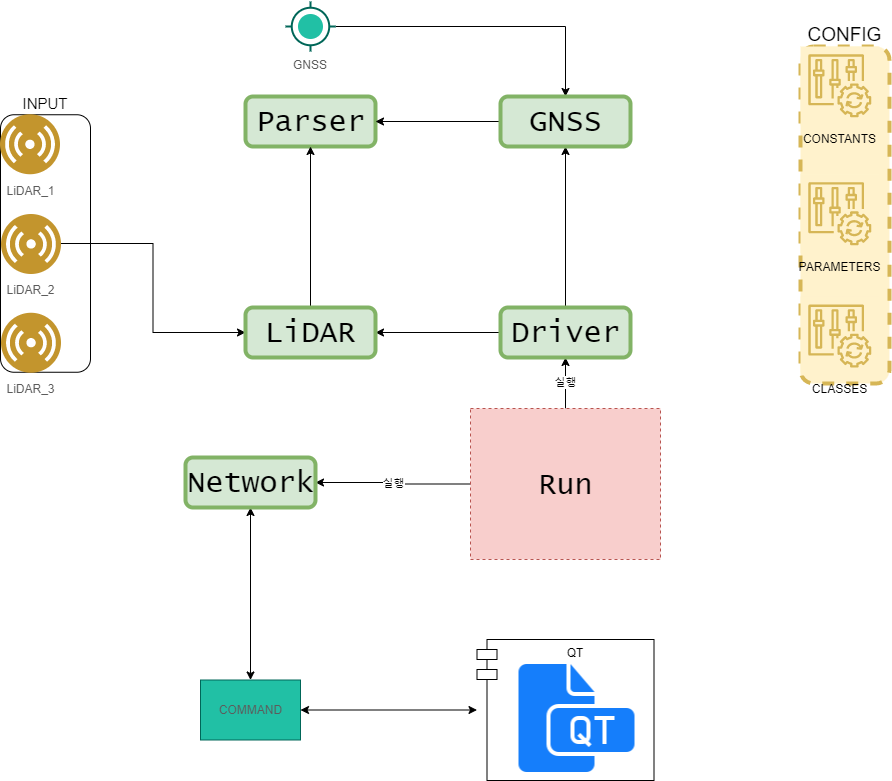

The diagram above was exported from draw.io. Its source (the exported page's mxGraphModel, read from the mxfile embedded in the PNG):
<mxGraphModel dx="1376" dy="763" grid="0" gridSize="10" guides="1" tooltips="1" connect="1" arrows="1" fold="1" page="1" pageScale="1" pageWidth="1169" pageHeight="827" background="#FFFFFF" math="0" shadow="0">
  <root>
    <mxCell id="0" />
    <mxCell id="1" parent="0" />
    <mxCell id="71YVFFqXKAptWdsgfSc4-15" style="edgeStyle=orthogonalEdgeStyle;rounded=0;fillStyle=auto;orthogonalLoop=1;jettySize=auto;html=1;fontSize=15;startArrow=classic;startFill=1;fillColor=#0F0F0F;exitX=0.5;exitY=0;exitDx=0;exitDy=0;" parent="1" source="2Omy0BylaVcC0pyDajyV-1" target="TkOCYC-e7rnZNU868Qej-10" edge="1">
      <mxGeometry relative="1" as="geometry" />
    </mxCell>
    <mxCell id="TkOCYC-e7rnZNU868Qej-21" style="edgeStyle=orthogonalEdgeStyle;rounded=0;orthogonalLoop=1;jettySize=auto;html=1;startArrow=classic;startFill=1;endArrow=classic;endFill=1;" edge="1" parent="1" source="2Omy0BylaVcC0pyDajyV-1" target="XiD-Bj61NbAXc0QbHCFP-1">
      <mxGeometry relative="1" as="geometry" />
    </mxCell>
    <mxCell id="2Omy0BylaVcC0pyDajyV-1" value="COMMAND" style="html=1;dashed=0;whitespace=wrap;fillColor=#21C0A5;strokeColor=#006658;fontColor=#5C5C5C;" parent="1" vertex="1">
      <mxGeometry x="380" y="693.5" width="100" height="60" as="geometry" />
    </mxCell>
    <mxCell id="TkOCYC-e7rnZNU868Qej-2" value="실행" style="edgeStyle=orthogonalEdgeStyle;rounded=0;orthogonalLoop=1;jettySize=auto;html=1;" edge="1" parent="1" source="2Omy0BylaVcC0pyDajyV-3" target="TkOCYC-e7rnZNU868Qej-1">
      <mxGeometry relative="1" as="geometry" />
    </mxCell>
    <mxCell id="TkOCYC-e7rnZNU868Qej-11" value="실행" style="edgeStyle=orthogonalEdgeStyle;rounded=0;orthogonalLoop=1;jettySize=auto;html=1;startArrow=none;startFill=0;endArrow=classic;endFill=1;" edge="1" parent="1" source="2Omy0BylaVcC0pyDajyV-3" target="TkOCYC-e7rnZNU868Qej-10">
      <mxGeometry relative="1" as="geometry" />
    </mxCell>
    <mxCell id="2Omy0BylaVcC0pyDajyV-3" value="Run" style="html=1;dashed=1;whitespace=wrap;fillColor=#f8cecc;strokeColor=#b85450;fontSize=30;fontFamily=Lucida Console;" parent="1" vertex="1">
      <mxGeometry x="650" y="422" width="190" height="151" as="geometry" />
    </mxCell>
    <mxCell id="TkOCYC-e7rnZNU868Qej-5" style="edgeStyle=orthogonalEdgeStyle;rounded=0;orthogonalLoop=1;jettySize=auto;html=1;startArrow=none;startFill=0;endArrow=classic;endFill=1;" edge="1" parent="1" source="2Omy0BylaVcC0pyDajyV-7" target="TkOCYC-e7rnZNU868Qej-15">
      <mxGeometry relative="1" as="geometry" />
    </mxCell>
    <mxCell id="2Omy0BylaVcC0pyDajyV-7" value="GNSS" style="dashed=0;aspect=fixed;verticalLabelPosition=bottom;verticalAlign=top;align=center;shape=mxgraph.gmdl.gps;strokeColor=#006658;fillColor=#21C0A5;shadow=0;strokeWidth=2;sketch=0;fontColor=#5C5C5C;" parent="1" vertex="1">
      <mxGeometry x="465" y="15" width="50" height="50" as="geometry" />
    </mxCell>
    <mxCell id="2Omy0BylaVcC0pyDajyV-11" value="CONFIG" style="group;strokeWidth=4;perimeterSpacing=1;dashed=1;rounded=1;glass=0;verticalAlign=bottom;horizontal=1;fontSize=19;labelPosition=center;verticalLabelPosition=top;align=center;fillColor=#fff2cc;strokeColor=#d6b656;shadow=0;sketch=0;" parent="1" vertex="1" connectable="0">
      <mxGeometry x="980" y="60" width="88.92" height="337" as="geometry" />
    </mxCell>
    <mxCell id="2Omy0BylaVcC0pyDajyV-8" value="CONSTANTS" style="sketch=0;points=[[0,0,0],[0.25,0,0],[0.5,0,0],[0.75,0,0],[1,0,0],[0,1,0],[0.25,1,0],[0.5,1,0],[0.75,1,0],[1,1,0],[0,0.25,0],[0,0.5,0],[0,0.75,0],[1,0.25,0],[1,0.5,0],[1,0.75,0]];points=[[0,0,0],[0.25,0,0],[0.5,0,0],[0.75,0,0],[1,0,0],[0,1,0],[0.25,1,0],[0.5,1,0],[0.75,1,0],[1,1,0],[0,0.25,0],[0,0.5,0],[0,0.75,0],[1,0.25,0],[1,0.5,0],[1,0.75,0]];outlineConnect=0;gradientDirection=north;fillColor=#fff2cc;strokeColor=#d6b656;dashed=0;verticalLabelPosition=bottom;verticalAlign=top;align=center;html=1;fontSize=12;fontStyle=0;aspect=fixed;shape=mxgraph.aws4.resourceIcon;resIcon=mxgraph.aws4.config;" parent="2Omy0BylaVcC0pyDajyV-11" vertex="1">
      <mxGeometry width="78.67342403017356" height="78.67342403017356" as="geometry" />
    </mxCell>
    <mxCell id="2Omy0BylaVcC0pyDajyV-9" value="PARAMETERS" style="sketch=0;points=[[0,0,0],[0.25,0,0],[0.5,0,0],[0.75,0,0],[1,0,0],[0,1,0],[0.25,1,0],[0.5,1,0],[0.75,1,0],[1,1,0],[0,0.25,0],[0,0.5,0],[0,0.75,0],[1,0.25,0],[1,0.5,0],[1,0.75,0]];points=[[0,0,0],[0.25,0,0],[0.5,0,0],[0.75,0,0],[1,0,0],[0,1,0],[0.25,1,0],[0.5,1,0],[0.75,1,0],[1,1,0],[0,0.25,0],[0,0.5,0],[0,0.75,0],[1,0.25,0],[1,0.5,0],[1,0.75,0]];outlineConnect=0;gradientDirection=north;fillColor=#fff2cc;strokeColor=#d6b656;dashed=0;verticalLabelPosition=bottom;verticalAlign=top;align=center;html=1;fontSize=12;fontStyle=0;aspect=fixed;shape=mxgraph.aws4.resourceIcon;resIcon=mxgraph.aws4.config;" parent="2Omy0BylaVcC0pyDajyV-11" vertex="1">
      <mxGeometry y="127.90429042904297" width="78.67342403017356" height="78.67342403017356" as="geometry" />
    </mxCell>
    <mxCell id="2Omy0BylaVcC0pyDajyV-10" value="CLASSES" style="sketch=0;points=[[0,0,0],[0.25,0,0],[0.5,0,0],[0.75,0,0],[1,0,0],[0,1,0],[0.25,1,0],[0.5,1,0],[0.75,1,0],[1,1,0],[0,0.25,0],[0,0.5,0],[0,0.75,0],[1,0.25,0],[1,0.5,0],[1,0.75,0]];points=[[0,0,0],[0.25,0,0],[0.5,0,0],[0.75,0,0],[1,0,0],[0,1,0],[0.25,1,0],[0.5,1,0],[0.75,1,0],[1,1,0],[0,0.25,0],[0,0.5,0],[0,0.75,0],[1,0.25,0],[1,0.5,0],[1,0.75,0]];outlineConnect=0;gradientDirection=north;fillColor=#fff2cc;strokeColor=#d6b656;dashed=0;verticalLabelPosition=bottom;verticalAlign=top;align=center;html=1;fontSize=12;fontStyle=0;aspect=fixed;shape=mxgraph.aws4.resourceIcon;resIcon=mxgraph.aws4.config;" parent="2Omy0BylaVcC0pyDajyV-11" vertex="1">
      <mxGeometry y="250.24752475247536" width="78.67342403017356" height="78.67342403017356" as="geometry" />
    </mxCell>
    <mxCell id="71YVFFqXKAptWdsgfSc4-10" value="" style="edgeStyle=orthogonalEdgeStyle;rounded=0;orthogonalLoop=1;jettySize=auto;html=1;fontSize=15;startArrow=classic;startFill=1;endArrow=none;endFill=0;entryX=0;entryY=0.5;entryDx=0;entryDy=0;" parent="1" source="TkOCYC-e7rnZNU868Qej-14" target="2Omy0BylaVcC0pyDajyV-4" edge="1">
      <mxGeometry relative="1" as="geometry">
        <mxPoint x="235" y="233" as="targetPoint" />
        <mxPoint x="416" y="204" as="sourcePoint" />
      </mxGeometry>
    </mxCell>
    <mxCell id="2Omy0BylaVcC0pyDajyV-13" value="Parser" style="html=1;dashed=0;whitespace=wrap;rounded=1;shadow=0;glass=0;sketch=0;strokeColor=#82b366;strokeWidth=4;fontFamily=Lucida Console;fontSize=30;fillColor=#d5e8d4;" parent="1" vertex="1">
      <mxGeometry x="425" y="110" width="130" height="50" as="geometry" />
    </mxCell>
    <mxCell id="XiD-Bj61NbAXc0QbHCFP-3" value="" style="group" parent="1" vertex="1" connectable="0">
      <mxGeometry x="656.5" y="653" width="177" height="141" as="geometry" />
    </mxCell>
    <mxCell id="XiD-Bj61NbAXc0QbHCFP-1" value="QT" style="shape=module;align=left;spacingLeft=20;align=center;verticalAlign=top;container=1;" parent="XiD-Bj61NbAXc0QbHCFP-3" vertex="1">
      <mxGeometry width="177" height="141" as="geometry">
        <mxRectangle width="92" height="26" as="alternateBounds" />
      </mxGeometry>
    </mxCell>
    <mxCell id="71YVFFqXKAptWdsgfSc4-12" value="" style="shape=image;html=1;verticalAlign=top;verticalLabelPosition=bottom;labelBackgroundColor=#ffffff;imageAspect=0;aspect=fixed;image=https://cdn1.iconfinder.com/data/icons/hawcons/32/699764-icon-118-document-file-qt-128.png;rounded=1;fontSize=15;strokeColor=default;" parent="XiD-Bj61NbAXc0QbHCFP-3" vertex="1">
      <mxGeometry x="34" y="13" width="128" height="128" as="geometry" />
    </mxCell>
    <mxCell id="TkOCYC-e7rnZNU868Qej-16" style="edgeStyle=orthogonalEdgeStyle;rounded=0;orthogonalLoop=1;jettySize=auto;html=1;startArrow=none;startFill=0;endArrow=classic;endFill=1;" edge="1" parent="1" source="TkOCYC-e7rnZNU868Qej-1" target="TkOCYC-e7rnZNU868Qej-15">
      <mxGeometry relative="1" as="geometry" />
    </mxCell>
    <mxCell id="TkOCYC-e7rnZNU868Qej-20" style="edgeStyle=orthogonalEdgeStyle;rounded=0;orthogonalLoop=1;jettySize=auto;html=1;startArrow=none;startFill=0;endArrow=classic;endFill=1;" edge="1" parent="1" source="TkOCYC-e7rnZNU868Qej-1" target="TkOCYC-e7rnZNU868Qej-14">
      <mxGeometry relative="1" as="geometry" />
    </mxCell>
    <mxCell id="TkOCYC-e7rnZNU868Qej-1" value="Driver" style="html=1;dashed=0;whitespace=wrap;rounded=1;shadow=0;glass=0;sketch=0;strokeColor=#82b366;strokeWidth=4;fontFamily=Lucida Console;fontSize=30;fillColor=#d5e8d4;" vertex="1" parent="1">
      <mxGeometry x="680" y="321" width="130" height="50" as="geometry" />
    </mxCell>
    <mxCell id="TkOCYC-e7rnZNU868Qej-3" value="" style="group" vertex="1" connectable="0" parent="1">
      <mxGeometry x="180" y="128.25" width="90" height="257.5" as="geometry" />
    </mxCell>
    <mxCell id="71YVFFqXKAptWdsgfSc4-6" value="INPUT" style="group;strokeColor=default;rounded=1;labelPosition=center;verticalLabelPosition=top;align=center;verticalAlign=bottom;fontSize=15;container=0;" parent="TkOCYC-e7rnZNU868Qej-3" vertex="1" connectable="0">
      <mxGeometry width="90" height="257.5" as="geometry" />
    </mxCell>
    <mxCell id="2Omy0BylaVcC0pyDajyV-4" value="LiDAR_2" style="aspect=fixed;perimeter=ellipsePerimeter;html=1;align=center;shadow=0;dashed=0;fontSize=12;spacingTop=3;image;image=img/lib/ibm/users/sensor.svg;direction=west;fillColor=#21C0A5;strokeColor=#006658;fontColor=#5C5C5C;container=0;" parent="TkOCYC-e7rnZNU868Qej-3" vertex="1">
      <mxGeometry y="98.75" width="60" height="60" as="geometry" />
    </mxCell>
    <mxCell id="2Omy0BylaVcC0pyDajyV-5" value="LiDAR_1" style="aspect=fixed;perimeter=ellipsePerimeter;html=1;align=center;shadow=0;dashed=0;fontSize=12;spacingTop=3;image;image=img/lib/ibm/users/sensor.svg;fillColor=#21C0A5;strokeColor=#006658;fontColor=#5C5C5C;container=0;" parent="TkOCYC-e7rnZNU868Qej-3" vertex="1">
      <mxGeometry width="60" height="60" as="geometry" />
    </mxCell>
    <mxCell id="71YVFFqXKAptWdsgfSc4-5" value="LiDAR_3" style="aspect=fixed;perimeter=ellipsePerimeter;html=1;align=center;shadow=0;dashed=0;fontSize=12;spacingTop=3;image;image=img/lib/ibm/users/sensor.svg;direction=west;fillColor=#21C0A5;strokeColor=#006658;fontColor=#5C5C5C;container=0;" parent="TkOCYC-e7rnZNU868Qej-3" vertex="1">
      <mxGeometry y="197.5" width="60" height="60" as="geometry">
        <mxRectangle y="197.5" width="90" height="30" as="alternateBounds" />
      </mxGeometry>
    </mxCell>
    <mxCell id="TkOCYC-e7rnZNU868Qej-10" value="Network" style="html=1;dashed=0;whitespace=wrap;rounded=1;shadow=0;glass=0;sketch=0;strokeColor=#82b366;strokeWidth=4;fontFamily=Lucida Console;fontSize=30;fillColor=#d5e8d4;" vertex="1" parent="1">
      <mxGeometry x="365" y="471" width="130" height="50" as="geometry" />
    </mxCell>
    <mxCell id="TkOCYC-e7rnZNU868Qej-18" style="edgeStyle=orthogonalEdgeStyle;rounded=0;orthogonalLoop=1;jettySize=auto;html=1;startArrow=none;startFill=0;endArrow=classic;endFill=1;" edge="1" parent="1" source="TkOCYC-e7rnZNU868Qej-14" target="2Omy0BylaVcC0pyDajyV-13">
      <mxGeometry relative="1" as="geometry" />
    </mxCell>
    <mxCell id="TkOCYC-e7rnZNU868Qej-14" value="LiDAR" style="html=1;dashed=0;whitespace=wrap;rounded=1;shadow=0;glass=0;sketch=0;strokeColor=#82b366;strokeWidth=4;fontFamily=Lucida Console;fontSize=30;fillColor=#d5e8d4;" vertex="1" parent="1">
      <mxGeometry x="425" y="321" width="130" height="50" as="geometry" />
    </mxCell>
    <mxCell id="TkOCYC-e7rnZNU868Qej-19" style="edgeStyle=orthogonalEdgeStyle;rounded=0;orthogonalLoop=1;jettySize=auto;html=1;startArrow=none;startFill=0;endArrow=classic;endFill=1;" edge="1" parent="1" source="TkOCYC-e7rnZNU868Qej-15" target="2Omy0BylaVcC0pyDajyV-13">
      <mxGeometry relative="1" as="geometry" />
    </mxCell>
    <mxCell id="TkOCYC-e7rnZNU868Qej-15" value="GNSS" style="html=1;dashed=0;whitespace=wrap;rounded=1;shadow=0;glass=0;sketch=0;strokeColor=#82b366;strokeWidth=4;fontFamily=Lucida Console;fontSize=30;fillColor=#d5e8d4;" vertex="1" parent="1">
      <mxGeometry x="680" y="110" width="130" height="50" as="geometry" />
    </mxCell>
  </root>
</mxGraphModel>